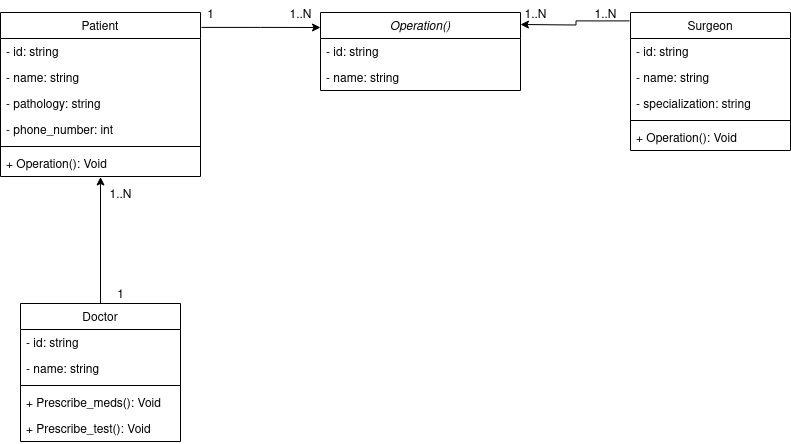

The diagram above was exported from draw.io. Its source (the exported page's mxGraphModel, read from the mxfile embedded in the PNG):
<mxGraphModel dx="1195" dy="663" grid="1" gridSize="10" guides="1" tooltips="1" connect="1" arrows="1" fold="1" page="1" pageScale="1" pageWidth="827" pageHeight="1169" math="0" shadow="0">
  <root>
    <mxCell id="WIyWlLk6GJQsqaUBKTNV-0" />
    <mxCell id="WIyWlLk6GJQsqaUBKTNV-1" parent="WIyWlLk6GJQsqaUBKTNV-0" />
    <mxCell id="zkfFHV4jXpPFQw0GAbJ--0" value="Patient" style="swimlane;fontStyle=0;align=center;verticalAlign=top;childLayout=stackLayout;horizontal=1;startSize=26;horizontalStack=0;resizeParent=1;resizeLast=0;collapsible=1;marginBottom=0;rounded=0;shadow=0;strokeWidth=1;" parent="WIyWlLk6GJQsqaUBKTNV-1" vertex="1">
      <mxGeometry x="20" y="130" width="200" height="164" as="geometry">
        <mxRectangle x="230" y="140" width="160" height="26" as="alternateBounds" />
      </mxGeometry>
    </mxCell>
    <mxCell id="zkfFHV4jXpPFQw0GAbJ--1" value="- id: string" style="text;align=left;verticalAlign=top;spacingLeft=4;spacingRight=4;overflow=hidden;rotatable=0;points=[[0,0.5],[1,0.5]];portConstraint=eastwest;" parent="zkfFHV4jXpPFQw0GAbJ--0" vertex="1">
      <mxGeometry y="26" width="200" height="26" as="geometry" />
    </mxCell>
    <mxCell id="-rJsdlD_wFd5LoFfaxaf-0" value="- name: string" style="text;align=left;verticalAlign=top;spacingLeft=4;spacingRight=4;overflow=hidden;rotatable=0;points=[[0,0.5],[1,0.5]];portConstraint=eastwest;rounded=0;shadow=0;html=0;" vertex="1" parent="zkfFHV4jXpPFQw0GAbJ--0">
      <mxGeometry y="52" width="200" height="26" as="geometry" />
    </mxCell>
    <mxCell id="zkfFHV4jXpPFQw0GAbJ--2" value="- pathology: string" style="text;align=left;verticalAlign=top;spacingLeft=4;spacingRight=4;overflow=hidden;rotatable=0;points=[[0,0.5],[1,0.5]];portConstraint=eastwest;rounded=0;shadow=0;html=0;" parent="zkfFHV4jXpPFQw0GAbJ--0" vertex="1">
      <mxGeometry y="78" width="200" height="26" as="geometry" />
    </mxCell>
    <mxCell id="zkfFHV4jXpPFQw0GAbJ--3" value="- phone_number: int" style="text;align=left;verticalAlign=top;spacingLeft=4;spacingRight=4;overflow=hidden;rotatable=0;points=[[0,0.5],[1,0.5]];portConstraint=eastwest;rounded=0;shadow=0;html=0;" parent="zkfFHV4jXpPFQw0GAbJ--0" vertex="1">
      <mxGeometry y="104" width="200" height="26" as="geometry" />
    </mxCell>
    <mxCell id="zkfFHV4jXpPFQw0GAbJ--4" value="" style="line;html=1;strokeWidth=1;align=left;verticalAlign=middle;spacingTop=-1;spacingLeft=3;spacingRight=3;rotatable=0;labelPosition=right;points=[];portConstraint=eastwest;" parent="zkfFHV4jXpPFQw0GAbJ--0" vertex="1">
      <mxGeometry y="130" width="200" height="8" as="geometry" />
    </mxCell>
    <mxCell id="zkfFHV4jXpPFQw0GAbJ--5" value="+ Operation(): Void" style="text;align=left;verticalAlign=top;spacingLeft=4;spacingRight=4;overflow=hidden;rotatable=0;points=[[0,0.5],[1,0.5]];portConstraint=eastwest;" parent="zkfFHV4jXpPFQw0GAbJ--0" vertex="1">
      <mxGeometry y="138" width="200" height="26" as="geometry" />
    </mxCell>
    <mxCell id="zkfFHV4jXpPFQw0GAbJ--17" value="Surgeon" style="swimlane;fontStyle=0;align=center;verticalAlign=top;childLayout=stackLayout;horizontal=1;startSize=26;horizontalStack=0;resizeParent=1;resizeLast=0;collapsible=1;marginBottom=0;rounded=0;shadow=0;strokeWidth=1;" parent="WIyWlLk6GJQsqaUBKTNV-1" vertex="1">
      <mxGeometry x="650" y="130" width="160" height="138" as="geometry">
        <mxRectangle x="550" y="140" width="160" height="26" as="alternateBounds" />
      </mxGeometry>
    </mxCell>
    <mxCell id="zkfFHV4jXpPFQw0GAbJ--18" value="- id: string" style="text;align=left;verticalAlign=top;spacingLeft=4;spacingRight=4;overflow=hidden;rotatable=0;points=[[0,0.5],[1,0.5]];portConstraint=eastwest;" parent="zkfFHV4jXpPFQw0GAbJ--17" vertex="1">
      <mxGeometry y="26" width="160" height="26" as="geometry" />
    </mxCell>
    <mxCell id="zkfFHV4jXpPFQw0GAbJ--19" value="- name: string" style="text;align=left;verticalAlign=top;spacingLeft=4;spacingRight=4;overflow=hidden;rotatable=0;points=[[0,0.5],[1,0.5]];portConstraint=eastwest;rounded=0;shadow=0;html=0;" parent="zkfFHV4jXpPFQw0GAbJ--17" vertex="1">
      <mxGeometry y="52" width="160" height="26" as="geometry" />
    </mxCell>
    <mxCell id="-rJsdlD_wFd5LoFfaxaf-21" value="- specialization: string" style="text;align=left;verticalAlign=top;spacingLeft=4;spacingRight=4;overflow=hidden;rotatable=0;points=[[0,0.5],[1,0.5]];portConstraint=eastwest;rounded=0;shadow=0;html=0;" vertex="1" parent="zkfFHV4jXpPFQw0GAbJ--17">
      <mxGeometry y="78" width="160" height="26" as="geometry" />
    </mxCell>
    <mxCell id="zkfFHV4jXpPFQw0GAbJ--23" value="" style="line;html=1;strokeWidth=1;align=left;verticalAlign=middle;spacingTop=-1;spacingLeft=3;spacingRight=3;rotatable=0;labelPosition=right;points=[];portConstraint=eastwest;" parent="zkfFHV4jXpPFQw0GAbJ--17" vertex="1">
      <mxGeometry y="104" width="160" height="8" as="geometry" />
    </mxCell>
    <mxCell id="-rJsdlD_wFd5LoFfaxaf-10" value="+ Operation(): Void" style="text;align=left;verticalAlign=top;spacingLeft=4;spacingRight=4;overflow=hidden;rotatable=0;points=[[0,0.5],[1,0.5]];portConstraint=eastwest;" vertex="1" parent="zkfFHV4jXpPFQw0GAbJ--17">
      <mxGeometry y="112" width="160" height="26" as="geometry" />
    </mxCell>
    <mxCell id="-rJsdlD_wFd5LoFfaxaf-2" value="Operation()" style="swimlane;fontStyle=2;align=center;verticalAlign=top;childLayout=stackLayout;horizontal=1;startSize=26;horizontalStack=0;resizeParent=1;resizeLast=0;collapsible=1;marginBottom=0;rounded=0;shadow=0;strokeWidth=1;" vertex="1" parent="WIyWlLk6GJQsqaUBKTNV-1">
      <mxGeometry x="340" y="130" width="200" height="78" as="geometry">
        <mxRectangle x="330" y="380" width="160" height="26" as="alternateBounds" />
      </mxGeometry>
    </mxCell>
    <mxCell id="-rJsdlD_wFd5LoFfaxaf-3" value="- id: string" style="text;align=left;verticalAlign=top;spacingLeft=4;spacingRight=4;overflow=hidden;rotatable=0;points=[[0,0.5],[1,0.5]];portConstraint=eastwest;" vertex="1" parent="-rJsdlD_wFd5LoFfaxaf-2">
      <mxGeometry y="26" width="200" height="26" as="geometry" />
    </mxCell>
    <mxCell id="-rJsdlD_wFd5LoFfaxaf-4" value="- name: string" style="text;align=left;verticalAlign=top;spacingLeft=4;spacingRight=4;overflow=hidden;rotatable=0;points=[[0,0.5],[1,0.5]];portConstraint=eastwest;rounded=0;shadow=0;html=0;" vertex="1" parent="-rJsdlD_wFd5LoFfaxaf-2">
      <mxGeometry y="52" width="200" height="26" as="geometry" />
    </mxCell>
    <mxCell id="-rJsdlD_wFd5LoFfaxaf-12" style="edgeStyle=orthogonalEdgeStyle;rounded=0;orthogonalLoop=1;jettySize=auto;html=1;exitX=1.005;exitY=0.091;exitDx=0;exitDy=0;exitPerimeter=0;" edge="1" parent="WIyWlLk6GJQsqaUBKTNV-1" source="zkfFHV4jXpPFQw0GAbJ--0">
      <mxGeometry relative="1" as="geometry">
        <mxPoint x="340" y="145" as="targetPoint" />
      </mxGeometry>
    </mxCell>
    <mxCell id="-rJsdlD_wFd5LoFfaxaf-13" style="edgeStyle=orthogonalEdgeStyle;rounded=0;orthogonalLoop=1;jettySize=auto;html=1;exitX=-0.006;exitY=0.061;exitDx=0;exitDy=0;exitPerimeter=0;" edge="1" parent="WIyWlLk6GJQsqaUBKTNV-1" source="zkfFHV4jXpPFQw0GAbJ--17">
      <mxGeometry relative="1" as="geometry">
        <mxPoint x="540" y="140" as="sourcePoint" />
        <mxPoint x="540" y="142" as="targetPoint" />
      </mxGeometry>
    </mxCell>
    <mxCell id="-rJsdlD_wFd5LoFfaxaf-14" value="Doctor" style="swimlane;fontStyle=0;align=center;verticalAlign=top;childLayout=stackLayout;horizontal=1;startSize=26;horizontalStack=0;resizeParent=1;resizeLast=0;collapsible=1;marginBottom=0;rounded=0;shadow=0;strokeWidth=1;" vertex="1" parent="WIyWlLk6GJQsqaUBKTNV-1">
      <mxGeometry x="40" y="421" width="160" height="138" as="geometry">
        <mxRectangle x="550" y="140" width="160" height="26" as="alternateBounds" />
      </mxGeometry>
    </mxCell>
    <mxCell id="-rJsdlD_wFd5LoFfaxaf-15" value="- id: string" style="text;align=left;verticalAlign=top;spacingLeft=4;spacingRight=4;overflow=hidden;rotatable=0;points=[[0,0.5],[1,0.5]];portConstraint=eastwest;" vertex="1" parent="-rJsdlD_wFd5LoFfaxaf-14">
      <mxGeometry y="26" width="160" height="26" as="geometry" />
    </mxCell>
    <mxCell id="-rJsdlD_wFd5LoFfaxaf-16" value="- name: string" style="text;align=left;verticalAlign=top;spacingLeft=4;spacingRight=4;overflow=hidden;rotatable=0;points=[[0,0.5],[1,0.5]];portConstraint=eastwest;rounded=0;shadow=0;html=0;" vertex="1" parent="-rJsdlD_wFd5LoFfaxaf-14">
      <mxGeometry y="52" width="160" height="26" as="geometry" />
    </mxCell>
    <mxCell id="-rJsdlD_wFd5LoFfaxaf-17" value="" style="line;html=1;strokeWidth=1;align=left;verticalAlign=middle;spacingTop=-1;spacingLeft=3;spacingRight=3;rotatable=0;labelPosition=right;points=[];portConstraint=eastwest;" vertex="1" parent="-rJsdlD_wFd5LoFfaxaf-14">
      <mxGeometry y="78" width="160" height="8" as="geometry" />
    </mxCell>
    <mxCell id="-rJsdlD_wFd5LoFfaxaf-18" value="+ Prescribe_meds(): Void" style="text;align=left;verticalAlign=top;spacingLeft=4;spacingRight=4;overflow=hidden;rotatable=0;points=[[0,0.5],[1,0.5]];portConstraint=eastwest;" vertex="1" parent="-rJsdlD_wFd5LoFfaxaf-14">
      <mxGeometry y="86" width="160" height="26" as="geometry" />
    </mxCell>
    <mxCell id="-rJsdlD_wFd5LoFfaxaf-19" value="+ Prescribe_test(): Void" style="text;align=left;verticalAlign=top;spacingLeft=4;spacingRight=4;overflow=hidden;rotatable=0;points=[[0,0.5],[1,0.5]];portConstraint=eastwest;" vertex="1" parent="-rJsdlD_wFd5LoFfaxaf-14">
      <mxGeometry y="112" width="160" height="26" as="geometry" />
    </mxCell>
    <mxCell id="-rJsdlD_wFd5LoFfaxaf-22" value="1" style="text;html=1;align=center;verticalAlign=middle;resizable=0;points=[];autosize=1;strokeColor=none;fillColor=none;" vertex="1" parent="WIyWlLk6GJQsqaUBKTNV-1">
      <mxGeometry x="215" y="118" width="30" height="30" as="geometry" />
    </mxCell>
    <mxCell id="-rJsdlD_wFd5LoFfaxaf-23" value="1..N" style="text;html=1;align=center;verticalAlign=middle;resizable=0;points=[];autosize=1;strokeColor=none;fillColor=none;" vertex="1" parent="WIyWlLk6GJQsqaUBKTNV-1">
      <mxGeometry x="295" y="118" width="50" height="30" as="geometry" />
    </mxCell>
    <mxCell id="-rJsdlD_wFd5LoFfaxaf-24" value="1..N" style="text;html=1;align=center;verticalAlign=middle;resizable=0;points=[];autosize=1;strokeColor=none;fillColor=none;" vertex="1" parent="WIyWlLk6GJQsqaUBKTNV-1">
      <mxGeometry x="600" y="118" width="50" height="30" as="geometry" />
    </mxCell>
    <mxCell id="-rJsdlD_wFd5LoFfaxaf-25" value="1..N" style="text;html=1;align=center;verticalAlign=middle;resizable=0;points=[];autosize=1;strokeColor=none;fillColor=none;" vertex="1" parent="WIyWlLk6GJQsqaUBKTNV-1">
      <mxGeometry x="530" y="118" width="50" height="30" as="geometry" />
    </mxCell>
    <mxCell id="-rJsdlD_wFd5LoFfaxaf-26" style="edgeStyle=orthogonalEdgeStyle;rounded=0;orthogonalLoop=1;jettySize=auto;html=1;entryX=0.5;entryY=1.019;entryDx=0;entryDy=0;entryPerimeter=0;" edge="1" parent="WIyWlLk6GJQsqaUBKTNV-1" source="-rJsdlD_wFd5LoFfaxaf-14" target="zkfFHV4jXpPFQw0GAbJ--5">
      <mxGeometry relative="1" as="geometry" />
    </mxCell>
    <mxCell id="-rJsdlD_wFd5LoFfaxaf-27" value="1..N" style="text;html=1;align=center;verticalAlign=middle;resizable=0;points=[];autosize=1;strokeColor=none;fillColor=none;" vertex="1" parent="WIyWlLk6GJQsqaUBKTNV-1">
      <mxGeometry x="115" y="298" width="50" height="30" as="geometry" />
    </mxCell>
    <mxCell id="-rJsdlD_wFd5LoFfaxaf-28" value="1" style="text;html=1;align=center;verticalAlign=middle;resizable=0;points=[];autosize=1;strokeColor=none;fillColor=none;" vertex="1" parent="WIyWlLk6GJQsqaUBKTNV-1">
      <mxGeometry x="125" y="398" width="30" height="30" as="geometry" />
    </mxCell>
  </root>
</mxGraphModel>